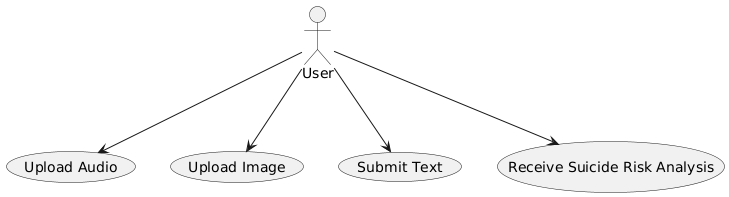

The diagram above was rendered by PlantUML. Its source (embedded in the PNG):
@startuml
actor User

User --> (Upload Audio)
User --> (Upload Image)
User --> (Submit Text)
User --> (Receive Suicide Risk Analysis)
@enduml